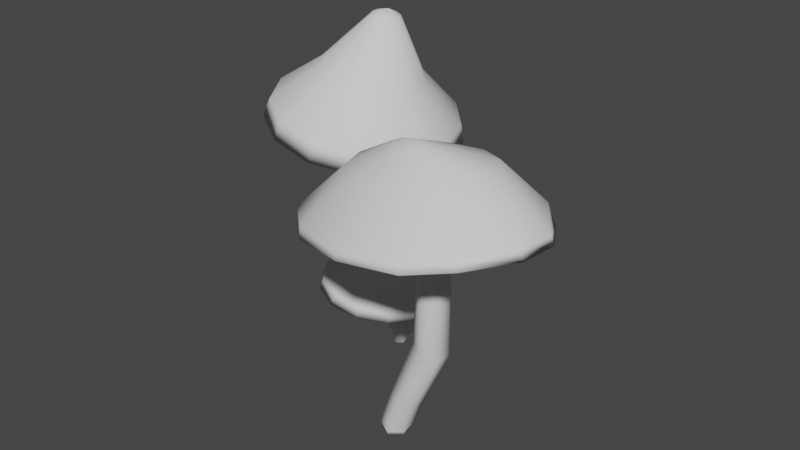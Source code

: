 # Source: mushroom.blend  (saved by Blender 3.6.11; exported with 4.5.12 LTS)
import bpy
from mathutils import Matrix  # noqa: F401  (used for matrix-valued properties, if any)

bpy.ops.wm.read_factory_settings(use_empty=True)
scene = bpy.context.scene
scene.name = 'Scene'

# ---- collections
col_collection = bpy.data.collections.new('Collection'); scene.collection.children.link(col_collection)

# ---- world
world_world = bpy.data.worlds.new('World'); scene.world = world_world
world_world.use_nodes = True; world_world.node_tree.nodes.clear()
_N = world_world.node_tree.nodes; _L = world_world.node_tree.links
n0 = _N.new('ShaderNodeOutputWorld'); n0.name = 'World Output'; n0.location = (300, 300)
n1 = _N.new('ShaderNodeBackground'); n1.name = 'Background'; n1.location = (10, 300)
n1.inputs[0].default_value = (0.05088, 0.05088, 0.05088, 1.0)
_L.new(n1.outputs[0], n0.inputs[0])
n0.is_active_output = True
world_world.color = (0.05088, 0.05088, 0.05088)
world_world.use_sun_shadow = False
world_world.sun_shadow_jitter_overblur = 0.0

# ---- meshes
me_cylinder = bpy.data.meshes.new('Cylinder')
me_cylinder.from_pydata([(-1.037, 0.1998, 0.3303), (-1.181, 0.1998, 0.7046), (-0.8753, 0.09988, 0.3908), (-1.017, 0.09988, 0.7651), (-0.8753, -0.09988, 0.3908), (-1.017, -0.09988, 0.7651), (-1.037, -0.1998, 0.3303), (-1.181, -0.1998, 0.7046), (-1.199, -0.09988, 0.2698), (-1.343, -0.09988, 0.6441), (-1.199, 0.09988, 0.2698), (-1.343, 0.09988, 0.6441), (-1.04, 0.1955, 0.2211), (-0.8521, 0.1308, 0.2398), (-0.8149, -0.0647, 0.2568), (-0.9659, -0.1955, 0.2551), (-1.154, -0.1308, 0.2365), (-1.191, 0.0647, 0.2195), (-1.035, 0.1921, 0.1702), (-0.8468, 0.1245, 0.1678), (-0.811, -0.07161, 0.1815), (-0.9632, -0.2, 0.1975), (-1.151, -0.1324, 0.1998), (-1.187, 0.0637, 0.1862), (-1.379, 0.1046, 1.667), (-1.58, 0.2045, 1.607), (-1.379, -0.09515, 1.667), (-1.58, -0.195, 1.607), (-1.766, -0.09515, 1.546), (-1.766, 0.1046, 1.546), (-1.505, 0.1763, 2.817), (-1.673, 0.2825, 2.796), (-1.509, -0.02219, 2.794), (-1.681, -0.1144, 2.75), (-1.839, -0.01517, 2.726), (-1.835, 0.1835, 2.747), (-1.499, 0.1912, 3.194), (-1.655, 0.2948, 3.262), (-1.524, 0.005092, 3.126), (-1.706, -0.07734, 3.126), (-1.863, 0.0263, 3.195), (-1.837, 0.2124, 3.263), (-1.452, 0.08654, 3.443), (-1.596, 0.1834, 3.542), (-1.489, -0.0921, 3.362), (-1.67, -0.1739, 3.379), (-1.814, -0.07708, 3.478), (-1.777, 0.1016, 3.56), (-1.589, 1.362, 3.183), (-1.291, 0.3107, 4.685), (-1.154, 0.6072, 3.894), (-0.962, 1.107, 3.32), (-0.978, 1.166, 3.061), (-1.226, 0.2445, 4.672), (-0.9144, 0.361, 3.843), (-0.5324, 0.6657, 3.23), (-0.527, 0.7035, 2.966), (-1.199, 0.1553, 4.665), (-0.8147, 0.02903, 3.818), (-0.3538, 0.07143, 3.185), (-0.3395, 0.07954, 2.919), (-1.216, 0.06347, 4.667), (-0.878, -0.3126, 3.824), (-0.4671, -0.5402, 3.196), (-0.4584, -0.5626, 2.931), (-1.273, -0.009868, 4.677), (-1.09, -0.5857, 3.861), (-0.8464, -1.029, 3.262), (-0.8566, -1.076, 2.999), (-1.357, -0.04796, 4.692), (-1.402, -0.7276, 3.919), (-1.405, -1.283, 3.365), (-1.443, -1.343, 3.108), (-1.449, -0.04207, 4.71), (-1.742, -0.7059, 3.985), (-2.014, -1.244, 3.484), (-2.083, -1.302, 3.233), (-1.527, 0.006451, 4.726), (-2.033, -0.5255, 4.045), (-2.535, -0.9214, 3.591), (-2.63, -0.9628, 3.345), (-1.574, 0.08648, 4.737), (-2.208, -0.2278, 4.084), (-2.848, -0.3884, 3.66), (-2.958, -0.4032, 3.418), (-1.579, 0.1797, 4.739), (-2.227, 0.1191, 4.093), (-2.882, 0.2326, 3.677), (-2.994, 0.2488, 3.436), (-1.541, 0.2647, 4.733), (-2.085, 0.4356, 4.071), (-2.628, 0.7993, 3.638), (-2.727, 0.8437, 3.395), (-1.468, 0.3221, 4.72), (-1.815, 0.6493, 4.022), (-1.661, -0.08659, 3.39), (-2.146, 1.182, 3.551), (-2.221, 1.245, 3.303), (-1.375, 0.1638, 4.785), (-1.378, 0.3387, 4.703), (-1.48, 0.7112, 3.958), (-1.544, 1.293, 3.436), (-1.1, 0.8907, 3.298), (-1.569, 1.041, 3.391), (-0.7545, 0.5358, 3.225), (-0.6108, 0.05741, 3.189), (-0.702, -0.435, 3.198), (-1.007, -0.8285, 3.251), (-1.457, -1.033, 3.334), (-1.947, -1.002, 3.43), (-2.367, -0.7419, 3.516), (-2.619, -0.3128, 3.572), (-2.646, 0.1872, 3.585), (-2.442, 0.6434, 3.554), (-2.053, 0.9514, 3.484)], [], [(0, 1, 3, 2), (2, 3, 5, 4), (4, 5, 7, 6), (6, 7, 9, 8), (5, 3, 24, 26), (8, 9, 11, 10), (10, 11, 1, 0), (10, 0, 12, 17), (17, 12, 18, 23), (6, 8, 16, 15), (2, 4, 14, 13), (8, 10, 17, 16), (0, 2, 13, 12), (4, 6, 15, 14), (18, 19, 20, 21, 22, 23), (15, 16, 22, 21), (13, 14, 20, 19), (16, 17, 23, 22), (14, 15, 21, 20), (12, 13, 19, 18), (25, 29, 35, 31), (11, 9, 28, 29), (3, 1, 25, 24), (7, 5, 26, 27), (1, 11, 29, 25), (9, 7, 27, 28), (35, 34, 40, 41), (28, 27, 33, 34), (26, 24, 30, 32), (29, 28, 34, 35), (27, 26, 32, 33), (24, 25, 31, 30), (37, 41, 47, 43), (33, 32, 38, 39), (30, 31, 37, 36), (31, 35, 41, 37), (34, 33, 39, 40), (32, 30, 36, 38), (42, 43, 47, 46, 45, 44), (40, 39, 45, 46), (38, 36, 42, 44), (41, 40, 46, 47), (39, 38, 44, 45), (36, 37, 43, 42), (48, 101, 51, 52), (99, 98, 49), (50, 49, 53, 54), (109, 110, 95), (52, 51, 55, 56), (49, 98, 53), (54, 53, 57, 58), (55, 54, 58, 59), (62, 63, 59, 58), (110, 111, 95), (56, 55, 59, 60), (53, 98, 57), (58, 57, 61, 62), (60, 59, 63, 64), (57, 98, 61), (65, 66, 62, 61), (63, 62, 66, 67), (111, 112, 95), (67, 66, 70, 71), (112, 113, 95), (64, 63, 67, 68), (61, 98, 65), (66, 65, 69, 70), (68, 67, 71, 72), (65, 98, 69), (73, 74, 70, 69), (71, 70, 74, 75), (113, 114, 95), (75, 74, 78, 79), (114, 103, 95), (72, 71, 75, 76), (69, 98, 73), (74, 73, 77, 78), (76, 75, 79, 80), (73, 98, 77), (78, 77, 81, 82), (79, 78, 82, 83), (103, 102, 95), (83, 82, 86, 87), (95, 104, 105), (80, 79, 83, 84), (77, 98, 81), (82, 81, 85, 86), (81, 98, 85), (86, 85, 89, 90), (87, 86, 90, 91), (95, 105, 106), (84, 83, 87, 88), (91, 90, 94, 96), (95, 106, 107), (88, 87, 91, 92), (85, 98, 89), (90, 89, 93, 94), (94, 93, 99, 100), (96, 94, 100, 101), (95, 107, 108), (92, 91, 96, 97), (89, 98, 93), (51, 50, 54, 55), (95, 108, 109), (97, 96, 101, 48), (93, 98, 99), (100, 99, 49, 50), (101, 100, 50, 51), (52, 56, 104, 102), (102, 104, 95), (80, 84, 111, 110), (64, 68, 107, 106), (48, 52, 102, 103), (88, 92, 113, 112), (72, 76, 109, 108), (97, 48, 103, 114), (56, 60, 105, 104), (68, 72, 108, 107), (76, 80, 110, 109), (92, 97, 114, 113), (60, 64, 106, 105), (84, 88, 112, 111)])
me_cylinder.polygons.foreach_set('use_smooth', [True] * 122)
_uv = me_cylinder.uv_layers.new(name='UVMap')
_uv.uv.foreach_set('vector', [0.6675, 0.04661, 0.703, 0.08194, 0.6764, 0.09571, 0.6589, 0.06071, 0.6589, 0.06071, 0.6764, 0.09571, 0.6504, 0.1005, 0.6481, 0.06505, 0.6481, 0.06505, 0.6504, 0.1005, 0.6243, 0.09925, 0.6361, 0.061, 0.6361, 0.061, 0.6243, 0.09925, 0.5947, 0.09161, 0.623, 0.04624, 0.6504, 0.1005, 0.6764, 0.09571, 0.7016, 0.2486, 0.6654, 0.2517, 0.623, 0.04624, 0.5947, 0.09161, 0.5579, 0.07688, 0.6106, 0.0001679, 0.6638, 0.003142, 0.7339, 0.06025, 0.703, 0.08194, 0.6675, 0.04661, 0.6638, 0.003142, 0.6675, 0.04661, 0.6578, 0.04343, 0.6454, 0.003177, 0.6454, 0.003177, 0.6578, 0.04343, 0.6542, 0.04402, 0.6375, 0.006575, 0.6361, 0.061, 0.623, 0.04624, 0.6309, 0.04825, 0.6414, 0.05745, 0.6589, 0.06071, 0.6481, 0.06505, 0.6493, 0.05879, 0.6546, 0.05418, 0.623, 0.04624, 0.6106, 0.0001679, 0.6279, 0.006698, 0.6309, 0.04825, 0.6675, 0.04661, 0.6589, 0.06071, 0.6546, 0.05418, 0.6578, 0.04343, 0.6481, 0.06505, 0.6361, 0.061, 0.6414, 0.05745, 0.6493, 0.05879, 0.6542, 0.04402, 0.6521, 0.05293, 0.6486, 0.05605, 0.6429, 0.05498, 0.6339, 0.04712, 0.6375, 0.006575, 0.6414, 0.05745, 0.6309, 0.04825, 0.6339, 0.04712, 0.6429, 0.05498, 0.6546, 0.05418, 0.6493, 0.05879, 0.6486, 0.05605, 0.6521, 0.05293, 0.6309, 0.04825, 0.6279, 0.006698, 0.6375, 0.006575, 0.6339, 0.04712, 0.6493, 0.05879, 0.6414, 0.05745, 0.6429, 0.05498, 0.6486, 0.05605, 0.6578, 0.04343, 0.6546, 0.05418, 0.6521, 0.05293, 0.6542, 0.04402, 0.7439, 0.2419, 0.7827, 0.2334, 0.7827, 0.4499, 0.7481, 0.4536, 0.5579, 0.07688, 0.5947, 0.09161, 0.5865, 0.2535, 0.5515, 0.2569, 0.6764, 0.09571, 0.703, 0.08194, 0.7439, 0.2419, 0.7016, 0.2486, 0.6243, 0.09925, 0.6504, 0.1005, 0.6654, 0.2517, 0.624, 0.2526, 0.703, 0.08194, 0.7339, 0.06025, 0.7827, 0.2334, 0.7439, 0.2419, 0.5947, 0.09161, 0.6243, 0.09925, 0.624, 0.2526, 0.5865, 0.2535, 0.5866, 0.4694, 0.6193, 0.4538, 0.6441, 0.5251, 0.6273, 0.56, 0.5865, 0.2535, 0.624, 0.2526, 0.6507, 0.4481, 0.6193, 0.4538, 0.6654, 0.2517, 0.7016, 0.2486, 0.715, 0.453, 0.6829, 0.4493, 0.5515, 0.2569, 0.5865, 0.2535, 0.6193, 0.4538, 0.5866, 0.4694, 0.624, 0.2526, 0.6654, 0.2517, 0.6829, 0.4493, 0.6507, 0.4481, 0.7016, 0.2486, 0.7439, 0.2419, 0.7481, 0.4536, 0.715, 0.453, 0.7292, 0.5181, 0.7578, 0.5432, 0.6945, 0.5677, 0.7046, 0.5364, 0.6507, 0.4481, 0.6829, 0.4493, 0.6889, 0.4979, 0.6637, 0.5037, 0.715, 0.453, 0.7481, 0.4536, 0.7292, 0.5181, 0.7106, 0.5041, 0.7481, 0.4536, 0.7827, 0.4499, 0.7578, 0.5432, 0.7292, 0.5181, 0.6193, 0.4538, 0.6507, 0.4481, 0.6637, 0.5037, 0.6441, 0.5251, 0.6829, 0.4493, 0.715, 0.453, 0.7106, 0.5041, 0.6889, 0.4979, 0.7008, 0.5239, 0.7046, 0.5364, 0.6945, 0.5677, 0.6769, 0.5396, 0.6781, 0.526, 0.6891, 0.5209, 0.6441, 0.5251, 0.6637, 0.5037, 0.6781, 0.526, 0.6769, 0.5396, 0.6889, 0.4979, 0.7106, 0.5041, 0.7008, 0.5239, 0.6891, 0.5209, 0.6273, 0.56, 0.6441, 0.5251, 0.6769, 0.5396, 0.6945, 0.5677, 0.6637, 0.5037, 0.6889, 0.4979, 0.6891, 0.5209, 0.6781, 0.526, 0.7106, 0.5041, 0.7292, 0.5181, 0.7046, 0.5364, 0.7008, 0.5239, 0.5511, 0.206, 0.4994, 0.2184, 0.4451, 0.1218, 0.4865, 0.08328, 0.3071, 0.273, 0.2941, 0.2766, 0.3042, 0.2666, 0.3571, 0.2069, 0.3042, 0.2666, 0.2984, 0.2622, 0.3144, 0.1783, 0.622, 0.5958, 0.695, 0.568, 0.7069, 0.7191, 0.4865, 0.08328, 0.4451, 0.1218, 0.3524, 0.06097, 0.3684, 0.009649, 0.3042, 0.2666, 0.2941, 0.2766, 0.2984, 0.2622, 0.3144, 0.1783, 0.2984, 0.2622, 0.291, 0.2609, 0.2631, 0.1729, 0.3524, 0.06097, 0.3144, 0.1783, 0.2631, 0.1729, 0.2429, 0.05188, 0.2148, 0.1918, 0.1431, 0.09369, 0.2429, 0.05188, 0.2631, 0.1729, 0.695, 0.568, 0.7726, 0.5775, 0.7069, 0.7191, 0.3684, 0.009649, 0.3524, 0.06097, 0.2429, 0.05188, 0.2334, 0.0001679, 0.2984, 0.2622, 0.2941, 0.2766, 0.291, 0.2609, 0.2631, 0.1729, 0.291, 0.2609, 0.2835, 0.2633, 0.2148, 0.1918, 0.2334, 0.0001679, 0.2429, 0.05188, 0.1431, 0.09369, 0.1113, 0.05292, 0.291, 0.2609, 0.2941, 0.2766, 0.2835, 0.2633, 0.2779, 0.2692, 0.1821, 0.2317, 0.2148, 0.1918, 0.2835, 0.2633, 0.1431, 0.09369, 0.2148, 0.1918, 0.1821, 0.2317, 0.0746, 0.1761, 0.7726, 0.5775, 0.8369, 0.6219, 0.7069, 0.7191, 0.0746, 0.1761, 0.1821, 0.2317, 0.1714, 0.2814, 0.04954, 0.2803, 0.8369, 0.6219, 0.8732, 0.691, 0.7069, 0.7191, 0.1113, 0.05292, 0.1431, 0.09369, 0.0746, 0.1761, 0.0284, 0.1545, 0.2835, 0.2633, 0.2941, 0.2766, 0.2779, 0.2692, 0.1821, 0.2317, 0.2779, 0.2692, 0.2758, 0.2772, 0.1714, 0.2814, 0.0284, 0.1545, 0.0746, 0.1761, 0.04954, 0.2803, 0.000168, 0.2805, 0.2779, 0.2692, 0.2941, 0.2766, 0.2758, 0.2772, 0.2783, 0.2851, 0.1848, 0.3303, 0.1714, 0.2814, 0.2758, 0.2772, 0.04954, 0.2803, 0.1714, 0.2814, 0.1848, 0.3303, 0.07614, 0.385, 0.8732, 0.691, 0.8732, 0.7692, 0.7069, 0.7191, 0.07614, 0.385, 0.1848, 0.3303, 0.2196, 0.3675, 0.1495, 0.4668, 0.8732, 0.7692, 0.8369, 0.8384, 0.7069, 0.7191, 0.000168, 0.2805, 0.04954, 0.2803, 0.07614, 0.385, 0.02898, 0.4082, 0.2758, 0.2772, 0.2941, 0.2766, 0.2783, 0.2851, 0.1848, 0.3303, 0.2783, 0.2851, 0.2841, 0.2907, 0.2196, 0.3675, 0.02898, 0.4082, 0.07614, 0.385, 0.1495, 0.4668, 0.1177, 0.5133, 0.2783, 0.2851, 0.2941, 0.2766, 0.2841, 0.2907, 0.2196, 0.3675, 0.2841, 0.2907, 0.2917, 0.2928, 0.2677, 0.3842, 0.1495, 0.4668, 0.2196, 0.3675, 0.2677, 0.3842, 0.2532, 0.5058, 0.8369, 0.8384, 0.7726, 0.8827, 0.7069, 0.7191, 0.2532, 0.5058, 0.2677, 0.3842, 0.3174, 0.3762, 0.3631, 0.4896, 0.7069, 0.7191, 0.695, 0.8922, 0.622, 0.8644, 0.1177, 0.5133, 0.1495, 0.4668, 0.2532, 0.5058, 0.2491, 0.5597, 0.2841, 0.2907, 0.2941, 0.2766, 0.2917, 0.2928, 0.2677, 0.3842, 0.2917, 0.2928, 0.2992, 0.2912, 0.3174, 0.3762, 0.2917, 0.2928, 0.2941, 0.2766, 0.2992, 0.2912, 0.3174, 0.3762, 0.2992, 0.2912, 0.3048, 0.2865, 0.3587, 0.348, 0.3631, 0.4896, 0.3174, 0.3762, 0.3587, 0.348, 0.4525, 0.4251, 0.7069, 0.7191, 0.622, 0.8644, 0.5702, 0.806, 0.2491, 0.5597, 0.2532, 0.5058, 0.3631, 0.4896, 0.3844, 0.5384, 0.4525, 0.4251, 0.3587, 0.348, 0.382, 0.3032, 0.5021, 0.3279, 0.7069, 0.7191, 0.5702, 0.806, 0.5515, 0.7301, 0.3844, 0.5384, 0.3631, 0.4896, 0.4525, 0.4251, 0.4932, 0.458, 0.2992, 0.2912, 0.2941, 0.2766, 0.3048, 0.2865, 0.3587, 0.348, 0.3048, 0.2865, 0.3076, 0.2799, 0.382, 0.3032, 0.382, 0.3032, 0.3076, 0.2799, 0.3071, 0.273, 0.3815, 0.2521, 0.5021, 0.3279, 0.382, 0.3032, 0.3815, 0.2521, 0.4994, 0.2184, 0.7069, 0.7191, 0.5515, 0.7301, 0.5702, 0.6542, 0.4932, 0.458, 0.4525, 0.4251, 0.5021, 0.3279, 0.5511, 0.3391, 0.3048, 0.2865, 0.2941, 0.2766, 0.3076, 0.2799, 0.4451, 0.1218, 0.3571, 0.2069, 0.3144, 0.1783, 0.3524, 0.06097, 0.7069, 0.7191, 0.5702, 0.6542, 0.622, 0.5958, 0.5511, 0.3391, 0.5021, 0.3279, 0.4994, 0.2184, 0.5511, 0.206, 0.3076, 0.2799, 0.2941, 0.2766, 0.3071, 0.273, 0.3815, 0.2521, 0.3071, 0.273, 0.3042, 0.2666, 0.3571, 0.2069, 0.4994, 0.2184, 0.3815, 0.2521, 0.3571, 0.2069, 0.4451, 0.1218, 0.4131, 0.8839, 0.3419, 0.9629, 0.3077, 0.9129, 0.3588, 0.8549, 0.7726, 0.8827, 0.695, 0.8922, 0.7069, 0.7191, 0.04989, 0.632, 0.1379, 0.572, 0.1597, 0.6293, 0.09586, 0.6722, 0.1374, 0.9869, 0.04975, 0.9266, 0.09502, 0.8855, 0.1585, 0.9296, 0.4389, 0.7809, 0.4131, 0.8839, 0.3588, 0.8549, 0.3783, 0.7806, 0.2443, 0.56, 0.3434, 0.5983, 0.3089, 0.6482, 0.2365, 0.6214, 0.000168, 0.8324, 0.000168, 0.726, 0.05961, 0.7401, 0.05932, 0.8171, 0.4142, 0.6774, 0.4389, 0.7809, 0.3783, 0.7806, 0.3598, 0.7058, 0.3419, 0.9629, 0.2429, 0.9998, 0.2352, 0.9394, 0.3077, 0.9129, 0.04975, 0.9266, 0.000168, 0.8324, 0.05932, 0.8171, 0.09502, 0.8855, 0.000168, 0.726, 0.04989, 0.632, 0.09586, 0.6722, 0.05961, 0.7401, 0.3434, 0.5983, 0.4142, 0.6774, 0.3598, 0.7058, 0.3089, 0.6482, 0.2429, 0.9998, 0.1374, 0.9869, 0.1585, 0.9296, 0.2352, 0.9394, 0.1379, 0.572, 0.2443, 0.56, 0.2365, 0.6214, 0.1597, 0.6293])
me_cylinder.update()
me_cylinder_001 = bpy.data.meshes.new('Cylinder.001')
me_cylinder_001.from_pydata([(-0.7643, -0.08409, 0.2516), (-0.6576, -0.1047, 0.4135), (-0.8173, -0.01485, 0.2945), (-0.7114, -0.03519, 0.4565), (-0.7899, 0.07814, 0.2882), (-0.684, 0.0578, 0.4503), (-0.7095, 0.1019, 0.2392), (-0.6029, 0.08132, 0.401), (-0.6565, 0.03265, 0.1963), (-0.5499, 0.0121, 0.3583), (-0.6839, -0.06034, 0.2026), (-0.5773, -0.08089, 0.3645), (-0.7746, -0.08241, 0.1995), (-0.8489, -0.02584, 0.2264), (-0.837, 0.0704, 0.2323), (-0.7509, 0.1101, 0.2113), (-0.6766, 0.0535, 0.1845), (-0.6885, -0.04274, 0.1786), (-0.7823, -0.08, 0.1759), (-0.8584, -0.02205, 0.1927), (-0.8462, 0.07423, 0.1969), (-0.7578, 0.1126, 0.1842), (-0.6817, 0.05464, 0.1673), (-0.6939, -0.04165, 0.1632), (-0.4476, -0.08926, 0.8452), (-0.377, -0.164, 0.7982), (-0.4202, 0.003734, 0.8389), (-0.3222, 0.02201, 0.7857), (-0.2585, -0.05052, 0.7404), (-0.286, -0.1435, 0.7466), (-0.2721, -0.1415, 1.375), (-0.2131, -0.2145, 1.351), (-0.246, -0.04961, 1.359), (-0.1606, -0.03079, 1.318), (-0.1053, -0.0992, 1.293), (-0.1317, -0.1912, 1.309), (-0.2295, -0.1482, 1.536), (-0.1636, -0.2186, 1.548), (-0.202, -0.06497, 1.502), (-0.1088, -0.05217, 1.482), (-0.0432, -0.1226, 1.496), (-0.07056, -0.2058, 1.529), (-0.204, -0.09332, 1.629), (-0.1384, -0.1589, 1.646), (-0.1744, -0.0152, 1.598), (-0.07946, -0.002631, 1.586), (-0.01417, -0.06819, 1.607), (-0.04351, -0.1463, 1.635), (-0.4029, -1.022, 1.522), (-0.1337, -0.3294, 2.136), (-0.4042, -0.4832, 1.882), (-0.7096, -0.7509, 1.685), (-0.7486, -0.7899, 1.524), (-0.1622, -0.2771, 2.134), (-0.5116, -0.2884, 1.888), (-0.8988, -0.4024, 1.67), (-0.9473, -0.4241, 1.509), (-0.1632, -0.2176, 2.132), (-0.5168, -0.06725, 1.889), (-0.9045, -0.006562, 1.643), (-0.9533, -0.008518, 1.48), (-0.1365, -0.1647, 2.128), (-0.4186, 0.1297, 1.884), (-0.7254, 0.3459, 1.61), (-0.7653, 0.3615, 1.445), (-0.08815, -0.1305, 2.124), (-0.2395, 0.2574, 1.874), (-0.4026, 0.5743, 1.577), (-0.4264, 0.6013, 1.411), (-0.02928, -0.1227, 2.121), (-0.0207, 0.2864, 1.863), (-0.00996, 0.6263, 1.553), (-0.01415, 0.6559, 1.385), (0.02664, -0.1432, 2.119), (0.1877, 0.2102, 1.854), (0.3625, 0.4899, 1.543), (0.3769, 0.5127, 1.375), (0.0668, -0.1873, 2.119), (0.3379, 0.04629, 1.849), (0.6296, 0.1965, 1.549), (0.6573, 0.2047, 1.382), (0.08199, -0.2448, 2.121), (0.3956, -0.1679, 1.848), (0.73, -0.1868, 1.571), (0.7627, -0.1977, 1.404), (0.06874, -0.3027, 2.125), (0.3478, -0.3832, 1.85), (0.6407, -0.5721, 1.602), (0.6689, -0.6023, 1.437), (0.03009, -0.3476, 2.129), (0.2052, -0.5504, 1.855), (0.3822, -0.8713, 1.636), (0.3976, -0.9163, 1.473), (-0.02512, -0.3692, 2.132), (0.0005683, -0.6311, 1.863), (-0.06126, -0.152, 1.551), (0.01382, -1.016, 1.665), (0.0108, -1.068, 1.504), (-0.0406, -0.2556, 2.166), (-0.08423, -0.3626, 2.135), (-0.2194, -0.6068, 1.872), (-0.3802, -0.9722, 1.683), (-0.5908, -0.6447, 1.64), (-0.3254, -0.8228, 1.637), (-0.7436, -0.3641, 1.63), (-0.7486, -0.04542, 1.609), (-0.6045, 0.2383, 1.582), (-0.3447, 0.4222, 1.556), (-0.02858, 0.464, 1.536), (0.2713, 0.3543, 1.528), (0.4863, 0.1181, 1.533), (0.5671, -0.1905, 1.549), (0.4955, -0.5007, 1.572), (0.288, -0.7416, 1.598), (-0.008229, -0.8578, 1.622)], [], [(0, 1, 3, 2), (2, 3, 5, 4), (4, 5, 7, 6), (6, 7, 9, 8), (5, 3, 24, 26), (8, 9, 11, 10), (10, 11, 1, 0), (10, 0, 12, 17), (17, 12, 18, 23), (6, 8, 16, 15), (2, 4, 14, 13), (8, 10, 17, 16), (0, 2, 13, 12), (4, 6, 15, 14), (18, 19, 20, 21, 22, 23), (15, 16, 22, 21), (13, 14, 20, 19), (16, 17, 23, 22), (14, 15, 21, 20), (12, 13, 19, 18), (25, 29, 35, 31), (11, 9, 28, 29), (3, 1, 25, 24), (7, 5, 26, 27), (1, 11, 29, 25), (9, 7, 27, 28), (35, 34, 40, 41), (28, 27, 33, 34), (26, 24, 30, 32), (29, 28, 34, 35), (27, 26, 32, 33), (24, 25, 31, 30), (37, 41, 47, 43), (33, 32, 38, 39), (30, 31, 37, 36), (31, 35, 41, 37), (34, 33, 39, 40), (32, 30, 36, 38), (42, 43, 47, 46, 45, 44), (40, 39, 45, 46), (38, 36, 42, 44), (41, 40, 46, 47), (39, 38, 44, 45), (36, 37, 43, 42), (48, 101, 51, 52), (99, 98, 49), (50, 49, 53, 54), (109, 110, 95), (52, 51, 55, 56), (49, 98, 53), (54, 53, 57, 58), (55, 54, 58, 59), (62, 63, 59, 58), (110, 111, 95), (56, 55, 59, 60), (53, 98, 57), (58, 57, 61, 62), (60, 59, 63, 64), (57, 98, 61), (65, 66, 62, 61), (63, 62, 66, 67), (111, 112, 95), (67, 66, 70, 71), (112, 113, 95), (64, 63, 67, 68), (61, 98, 65), (66, 65, 69, 70), (68, 67, 71, 72), (65, 98, 69), (73, 74, 70, 69), (71, 70, 74, 75), (113, 114, 95), (75, 74, 78, 79), (114, 103, 95), (72, 71, 75, 76), (69, 98, 73), (74, 73, 77, 78), (76, 75, 79, 80), (73, 98, 77), (78, 77, 81, 82), (79, 78, 82, 83), (103, 102, 95), (83, 82, 86, 87), (95, 104, 105), (80, 79, 83, 84), (77, 98, 81), (82, 81, 85, 86), (81, 98, 85), (86, 85, 89, 90), (87, 86, 90, 91), (95, 105, 106), (84, 83, 87, 88), (91, 90, 94, 96), (95, 106, 107), (88, 87, 91, 92), (85, 98, 89), (90, 89, 93, 94), (94, 93, 99, 100), (96, 94, 100, 101), (95, 107, 108), (92, 91, 96, 97), (89, 98, 93), (51, 50, 54, 55), (95, 108, 109), (97, 96, 101, 48), (93, 98, 99), (100, 99, 49, 50), (101, 100, 50, 51), (52, 56, 104, 102), (102, 104, 95), (80, 84, 111, 110), (64, 68, 107, 106), (48, 52, 102, 103), (88, 92, 113, 112), (72, 76, 109, 108), (97, 48, 103, 114), (56, 60, 105, 104), (68, 72, 108, 107), (76, 80, 110, 109), (92, 97, 114, 113), (60, 64, 106, 105), (84, 88, 112, 111)])
me_cylinder_001.polygons.foreach_set('use_smooth', [True] * 122)
_uv = me_cylinder_001.uv_layers.new(name='UVMap')
_uv.uv.foreach_set('vector', [0.6241, 0.5096, 0.6258, 0.5418, 0.603, 0.5407, 0.6127, 0.5062, 0.6127, 0.5062, 0.603, 0.5407, 0.5793, 0.5341, 0.6007, 0.4952, 0.6007, 0.4952, 0.5793, 0.5341, 0.55, 0.5244, 0.5861, 0.4619, 0.652, 0.4685, 0.6973, 0.5139, 0.6717, 0.5291, 0.6444, 0.4927, 0.5793, 0.5341, 0.603, 0.5407, 0.6047, 0.6696, 0.5752, 0.6709, 0.6444, 0.4927, 0.6717, 0.5291, 0.6478, 0.5379, 0.6357, 0.505, 0.6357, 0.505, 0.6478, 0.5379, 0.6258, 0.5418, 0.6241, 0.5096, 0.6357, 0.505, 0.6241, 0.5096, 0.6256, 0.5044, 0.6348, 0.5013, 0.6348, 0.5013, 0.6256, 0.5044, 0.6255, 0.5023, 0.6331, 0.5, 0.652, 0.4685, 0.6444, 0.4927, 0.6413, 0.4877, 0.6351, 0.4601, 0.6127, 0.5062, 0.6007, 0.4952, 0.6126, 0.4933, 0.6186, 0.5007, 0.6444, 0.4927, 0.6357, 0.505, 0.6348, 0.5013, 0.6413, 0.4877, 0.6241, 0.5096, 0.6127, 0.5062, 0.6186, 0.5007, 0.6256, 0.5044, 0.6007, 0.4952, 0.5861, 0.4619, 0.612, 0.4629, 0.6126, 0.4933, 0.6255, 0.5023, 0.6206, 0.4983, 0.617, 0.4923, 0.6242, 0.4634, 0.638, 0.4877, 0.6331, 0.5, 0.6351, 0.4601, 0.6413, 0.4877, 0.638, 0.4877, 0.6242, 0.4634, 0.6186, 0.5007, 0.6126, 0.4933, 0.617, 0.4923, 0.6206, 0.4983, 0.6413, 0.4877, 0.6348, 0.5013, 0.6331, 0.5, 0.638, 0.4877, 0.6126, 0.4933, 0.612, 0.4629, 0.6242, 0.4634, 0.617, 0.4923, 0.6256, 0.5044, 0.6186, 0.5007, 0.6206, 0.4983, 0.6255, 0.5023, 0.6381, 0.6661, 0.6672, 0.6613, 0.6716, 0.8159, 0.6496, 0.8198, 0.6478, 0.5379, 0.6717, 0.5291, 0.6932, 0.6578, 0.6672, 0.6613, 0.603, 0.5407, 0.6258, 0.5418, 0.6381, 0.6661, 0.6047, 0.6696, 0.55, 0.5244, 0.5793, 0.5341, 0.5752, 0.6709, 0.5404, 0.6711, 0.6258, 0.5418, 0.6478, 0.5379, 0.6672, 0.6613, 0.6381, 0.6661, 0.6717, 0.5291, 0.6973, 0.5139, 0.7241, 0.6561, 0.6932, 0.6578, 0.6716, 0.8159, 0.6975, 0.8164, 0.676, 0.8611, 0.6621, 0.856, 0.6932, 0.6578, 0.7241, 0.6561, 0.7241, 0.8237, 0.6975, 0.8164, 0.5752, 0.6709, 0.6047, 0.6696, 0.6274, 0.8254, 0.6019, 0.8312, 0.6672, 0.6613, 0.6932, 0.6578, 0.6975, 0.8164, 0.6716, 0.8159, 0.5404, 0.6711, 0.5752, 0.6709, 0.6019, 0.8312, 0.5726, 0.8389, 0.6047, 0.6696, 0.6381, 0.6661, 0.6496, 0.8198, 0.6274, 0.8254, 0.6518, 0.8545, 0.6621, 0.856, 0.6592, 0.867, 0.652, 0.8649, 0.5726, 0.8389, 0.6019, 0.8312, 0.6234, 0.8648, 0.6048, 0.8947, 0.6274, 0.8254, 0.6496, 0.8198, 0.6518, 0.8545, 0.6398, 0.8555, 0.6496, 0.8198, 0.6716, 0.8159, 0.6621, 0.856, 0.6518, 0.8545, 0.6975, 0.8164, 0.7241, 0.8237, 0.6992, 0.8777, 0.676, 0.8611, 0.6019, 0.8312, 0.6274, 0.8254, 0.6398, 0.8555, 0.6234, 0.8648, 0.6441, 0.8672, 0.652, 0.8649, 0.6592, 0.867, 0.6634, 0.8721, 0.6586, 0.9059, 0.642, 0.877, 0.676, 0.8611, 0.6992, 0.8777, 0.6586, 0.9059, 0.6634, 0.8721, 0.6234, 0.8648, 0.6398, 0.8555, 0.6441, 0.8672, 0.642, 0.877, 0.6621, 0.856, 0.676, 0.8611, 0.6634, 0.8721, 0.6592, 0.867, 0.6048, 0.8947, 0.6234, 0.8648, 0.642, 0.877, 0.6586, 0.9059, 0.6398, 0.8555, 0.6518, 0.8545, 0.652, 0.8649, 0.6441, 0.8672, 0.04625, 0.4279, 0.08789, 0.4, 0.167, 0.4693, 0.1424, 0.5138, 0.2335, 0.2808, 0.251, 0.268, 0.2417, 0.2885, 0.2167, 0.3672, 0.2417, 0.2885, 0.2528, 0.2915, 0.2708, 0.3784, 0.3372, 0.7152, 0.3175, 0.7947, 0.1819, 0.7167, 0.1424, 0.5138, 0.167, 0.4693, 0.2699, 0.4935, 0.2688, 0.5448, 0.2417, 0.2885, 0.251, 0.268, 0.2528, 0.2915, 0.2708, 0.3784, 0.2528, 0.2915, 0.2642, 0.289, 0.3229, 0.3634, 0.2699, 0.4935, 0.2708, 0.3784, 0.3229, 0.3634, 0.3732, 0.4673, 0.3611, 0.3267, 0.4523, 0.3951, 0.3732, 0.4673, 0.3229, 0.3634, 0.3175, 0.7947, 0.2632, 0.856, 0.1819, 0.7167, 0.2688, 0.5448, 0.2699, 0.4935, 0.3732, 0.4673, 0.3965, 0.5139, 0.2528, 0.2915, 0.251, 0.268, 0.2642, 0.289, 0.3229, 0.3634, 0.2642, 0.289, 0.2732, 0.2813, 0.3611, 0.3267, 0.3965, 0.5139, 0.3732, 0.4673, 0.4523, 0.3951, 0.497, 0.4255, 0.2642, 0.289, 0.251, 0.268, 0.2732, 0.2813, 0.2775, 0.2701, 0.3779, 0.2773, 0.3611, 0.3267, 0.2732, 0.2813, 0.4523, 0.3951, 0.3611, 0.3267, 0.3779, 0.2773, 0.4909, 0.2956, 0.2632, 0.856, 0.1867, 0.885, 0.1819, 0.7167, 0.4909, 0.2956, 0.3779, 0.2773, 0.3701, 0.2264, 0.4763, 0.1902, 0.1867, 0.885, 0.1055, 0.8751, 0.1819, 0.7167, 0.497, 0.4255, 0.4523, 0.3951, 0.4909, 0.2956, 0.5401, 0.301, 0.2732, 0.2813, 0.251, 0.268, 0.2775, 0.2701, 0.3779, 0.2773, 0.2775, 0.2701, 0.2756, 0.2583, 0.3701, 0.2264, 0.5401, 0.301, 0.4909, 0.2956, 0.4763, 0.1902, 0.5244, 0.1728, 0.2775, 0.2701, 0.251, 0.268, 0.2756, 0.2583, 0.2686, 0.2488, 0.3397, 0.1848, 0.3701, 0.2264, 0.2756, 0.2583, 0.4763, 0.1902, 0.3701, 0.2264, 0.3397, 0.1848, 0.4144, 0.1019, 0.1055, 0.8751, 0.03817, 0.8286, 0.1819, 0.7167, 0.4144, 0.1019, 0.3397, 0.1848, 0.2943, 0.1593, 0.3183, 0.05147, 0.03817, 0.8286, 0.0001627, 0.7561, 0.1819, 0.7167, 0.5244, 0.1728, 0.4763, 0.1902, 0.4144, 0.1019, 0.4499, 0.06374, 0.2756, 0.2583, 0.251, 0.268, 0.2686, 0.2488, 0.3397, 0.1848, 0.2686, 0.2488, 0.2579, 0.2437, 0.2943, 0.1593, 0.4499, 0.06374, 0.4144, 0.1019, 0.3183, 0.05147, 0.3321, 0.0001626, 0.2686, 0.2488, 0.251, 0.268, 0.2579, 0.2437, 0.2943, 0.1593, 0.2579, 0.2437, 0.2463, 0.2443, 0.2412, 0.1578, 0.3183, 0.05147, 0.2943, 0.1593, 0.2412, 0.1578, 0.2095, 0.05407, 0.0001627, 0.7561, 0.0001627, 0.6741, 0.1819, 0.7167, 0.2095, 0.05407, 0.2412, 0.1578, 0.1929, 0.1814, 0.1148, 0.1069, 0.1819, 0.7167, 0.03821, 0.6015, 0.1056, 0.5549, 0.3321, 0.0001626, 0.3183, 0.05147, 0.2095, 0.05407, 0.1948, 0.0001626, 0.2579, 0.2437, 0.251, 0.268, 0.2463, 0.2443, 0.2412, 0.1578, 0.2463, 0.2443, 0.2365, 0.25, 0.1929, 0.1814, 0.2463, 0.2443, 0.251, 0.268, 0.2365, 0.25, 0.1929, 0.1814, 0.2365, 0.25, 0.2306, 0.2595, 0.1613, 0.2254, 0.1148, 0.1069, 0.1929, 0.1814, 0.1613, 0.2254, 0.05773, 0.1976, 0.1819, 0.7167, 0.1056, 0.5549, 0.1869, 0.5452, 0.1948, 0.0001626, 0.2095, 0.05407, 0.1148, 0.1069, 0.07733, 0.06998, 0.05773, 0.1976, 0.1613, 0.2254, 0.1546, 0.2796, 0.04774, 0.3027, 0.1819, 0.7167, 0.1869, 0.5452, 0.2635, 0.5743, 0.07733, 0.06998, 0.1148, 0.1069, 0.05773, 0.1976, 0.009125, 0.1828, 0.2365, 0.25, 0.251, 0.268, 0.2306, 0.2595, 0.1613, 0.2254, 0.2306, 0.2595, 0.2299, 0.2705, 0.1546, 0.2796, 0.1546, 0.2796, 0.2299, 0.2705, 0.2335, 0.2808, 0.1745, 0.3311, 0.04774, 0.3027, 0.1546, 0.2796, 0.1745, 0.3311, 0.08789, 0.4, 0.1819, 0.7167, 0.2635, 0.5743, 0.3177, 0.6357, 0.009125, 0.1828, 0.05773, 0.1976, 0.04774, 0.3027, 0.0001627, 0.3099, 0.2306, 0.2595, 0.251, 0.268, 0.2299, 0.2705, 0.167, 0.4693, 0.2167, 0.3672, 0.2708, 0.3784, 0.2699, 0.4935, 0.1819, 0.7167, 0.3177, 0.6357, 0.3372, 0.7152, 0.0001627, 0.3099, 0.04774, 0.3027, 0.08789, 0.4, 0.04625, 0.4279, 0.2299, 0.2705, 0.251, 0.268, 0.2335, 0.2808, 0.1745, 0.3311, 0.2335, 0.2808, 0.2417, 0.2885, 0.2167, 0.3672, 0.08789, 0.4, 0.1745, 0.3311, 0.2167, 0.3672, 0.167, 0.4693, 0.6411, 0.03955, 0.7437, 0.0001627, 0.752, 0.06259, 0.6765, 0.09202, 0.0001627, 0.6741, 0.03821, 0.6015, 0.1819, 0.7167, 0.8549, 0.4468, 0.7442, 0.4598, 0.7526, 0.3966, 0.833, 0.3866, 0.9459, 0.07254, 0.9998, 0.1716, 0.9365, 0.1876, 0.8988, 0.1163, 0.5674, 0.122, 0.6411, 0.03955, 0.6765, 0.09202, 0.6227, 0.1524, 0.6402, 0.4203, 0.5667, 0.3371, 0.6228, 0.3087, 0.6767, 0.3686, 0.9998, 0.2849, 0.9472, 0.3839, 0.8997, 0.3406, 0.9372, 0.2687, 0.5404, 0.2294, 0.5674, 0.122, 0.6227, 0.1524, 0.6033, 0.2306, 0.7437, 0.0001627, 0.853, 0.01118, 0.8321, 0.07114, 0.752, 0.06259, 0.9998, 0.1716, 0.9998, 0.2849, 0.9372, 0.2687, 0.9365, 0.1876, 0.9472, 0.3839, 0.8549, 0.4468, 0.833, 0.3866, 0.8997, 0.3406, 0.5667, 0.3371, 0.5404, 0.2294, 0.6033, 0.2306, 0.6228, 0.3087, 0.853, 0.01118, 0.9459, 0.07254, 0.8988, 0.1163, 0.8321, 0.07114, 0.7442, 0.4598, 0.6402, 0.4203, 0.6767, 0.3686, 0.7526, 0.3966])
me_cylinder_001.update()
me_cylinder_002 = bpy.data.meshes.new('Cylinder.002')
me_cylinder_002.from_pydata([(0.5741, -0.3907, 0.3404), (0.7171, -0.4035, 0.7148), (0.4216, -0.2768, 0.4009), (0.5629, -0.2894, 0.7752), (0.4394, -0.07782, 0.4009), (0.5807, -0.09047, 0.7752), (0.6097, 0.007214, 0.3404), (0.7527, -0.005586, 0.7148), (0.7622, -0.1067, 0.2799), (0.905, -0.1195, 0.6543), (0.7444, -0.3057, 0.2799), (0.8872, -0.3185, 0.6543), (0.5772, -0.3868, 0.2313), (0.3956, -0.3055, 0.2499), (0.3761, -0.1075, 0.2669), (0.5381, 0.009393, 0.2653), (0.7197, -0.07183, 0.2466), (0.7392, -0.2699, 0.2296), (0.5721, -0.3829, 0.1803), (0.391, -0.2987, 0.178), (0.3728, -0.1002, 0.1916), (0.5359, 0.01408, 0.2076), (0.717, -0.07007, 0.21), (0.7352, -0.2685, 0.1963), (0.9233, -0.3265, 1.678), (1.115, -0.4439, 1.617), (0.9411, -0.1275, 1.678), (1.15, -0.04593, 1.617), (1.326, -0.162, 1.557), (1.308, -0.3609, 1.557), (1.042, -0.409, 2.827), (1.2, -0.5298, 2.806), (1.064, -0.2117, 2.804), (1.243, -0.1352, 2.76), (1.392, -0.2481, 2.736), (1.37, -0.4457, 2.757), (1.034, -0.4233, 3.204), (1.181, -0.5405, 3.272), (1.076, -0.2403, 3.136), (1.265, -0.1744, 3.136), (1.412, -0.2916, 3.205), (1.37, -0.4746, 3.273), (1.004, -0.3149, 3.449), (1.142, -0.4242, 3.54), (1.051, -0.1403, 3.372), (1.238, -0.07499, 3.39), (1.372, -0.1843, 3.489), (1.322, -0.3589, 3.565), (0.9785, -1.662, 3.332), (0.8279, -0.5919, 4.19), (0.5023, -0.8721, 3.874), (0.1629, -1.348, 3.33), (0.1785, -1.374, 3.197), (0.7455, -0.5182, 4.195), (0.1883, -0.598, 3.846), (-0.3597, -0.8577, 3.24), (-0.3225, -0.8948, 3.086), (0.7153, -0.4259, 4.201), (0.07045, -0.2548, 3.827), (-0.4183, -0.2431, 3.195), (-0.2967, -0.2496, 3.025), (0.7455, -0.3362, 4.202), (0.1811, 0.07908, 3.834), (-0.1778, 0.3546, 3.207), (-0.0914, 0.3079, 3.043), (0.8282, -0.2696, 4.202), (0.483, 0.327, 3.87), (0.2026, 0.5431, 3.272), (0.2893, 0.6961, 3.135), (0.9421, -0.2414, 4.21), (0.9031, 0.4323, 3.929), (0.9558, 0.7348, 3.375), (1.011, 0.9253, 3.275), (1.059, -0.258, 4.231), (1.345, 0.3707, 3.995), (1.75, 0.6636, 3.494), (1.65, 0.8154, 3.338), (1.151, -0.3156, 4.259), (1.71, 0.1565, 4.055), (2.185, 0.4027, 3.601), (2.35, 0.3261, 3.394), (1.201, -0.4011, 4.28), (1.912, -0.1614, 4.094), (2.646, -0.2469, 3.613), (2.583, -0.07413, 3.402), (1.2, -0.4948, 4.279), (1.905, -0.5101, 4.103), (2.553, -0.735, 3.631), (2.618, -0.6731, 3.487), (1.149, -0.5753, 4.257), (1.687, -0.8097, 4.077), (2.171, -1.271, 3.592), (2.295, -1.337, 3.528), (1.057, -0.6241, 4.225), (1.332, -0.9916, 4.006), (1.185, -0.2385, 3.4), (1.705, -1.562, 3.556), (1.797, -1.637, 3.448), (0.9689, -0.4551, 4.302), (0.9412, -0.6301, 4.199), (0.9165, -1.014, 3.924), (0.9079, -1.603, 3.403), (0.3632, -1.149, 3.307), (0.9629, -1.354, 3.375), (-0.05748, -0.754, 3.235), (-0.2028, -0.2592, 3.199), (-0.03941, 0.2219, 3.208), (0.3952, 0.5793, 3.261), (1.002, 0.731, 3.344), (1.641, 0.6423, 3.44), (2.166, 0.3334, 3.526), (2.458, -0.1247, 3.582), (2.448, -0.6273, 3.596), (2.14, -1.059, 3.564), (1.604, -1.321, 3.49)], [], [(0, 1, 3, 2), (2, 3, 5, 4), (4, 5, 7, 6), (6, 7, 9, 8), (5, 3, 24, 26), (8, 9, 11, 10), (10, 11, 1, 0), (10, 0, 12, 17), (17, 12, 18, 23), (6, 8, 16, 15), (2, 4, 14, 13), (8, 10, 17, 16), (0, 2, 13, 12), (4, 6, 15, 14), (18, 19, 20, 21, 22, 23), (15, 16, 22, 21), (13, 14, 20, 19), (16, 17, 23, 22), (14, 15, 21, 20), (12, 13, 19, 18), (25, 29, 35, 31), (11, 9, 28, 29), (3, 1, 25, 24), (7, 5, 26, 27), (1, 11, 29, 25), (9, 7, 27, 28), (35, 34, 40, 41), (28, 27, 33, 34), (26, 24, 30, 32), (29, 28, 34, 35), (27, 26, 32, 33), (24, 25, 31, 30), (37, 41, 47, 43), (33, 32, 38, 39), (30, 31, 37, 36), (31, 35, 41, 37), (34, 33, 39, 40), (32, 30, 36, 38), (42, 43, 47, 46, 45, 44), (40, 39, 45, 46), (38, 36, 42, 44), (41, 40, 46, 47), (39, 38, 44, 45), (36, 37, 43, 42), (48, 101, 51, 52), (99, 98, 49), (50, 49, 53, 54), (109, 110, 95), (52, 51, 55, 56), (49, 98, 53), (54, 53, 57, 58), (55, 54, 58, 59), (62, 63, 59, 58), (110, 111, 95), (56, 55, 59, 60), (53, 98, 57), (58, 57, 61, 62), (60, 59, 63, 64), (57, 98, 61), (65, 66, 62, 61), (63, 62, 66, 67), (111, 112, 95), (67, 66, 70, 71), (112, 113, 95), (64, 63, 67, 68), (61, 98, 65), (66, 65, 69, 70), (68, 67, 71, 72), (65, 98, 69), (73, 74, 70, 69), (71, 70, 74, 75), (113, 114, 95), (75, 74, 78, 79), (114, 103, 95), (72, 71, 75, 76), (69, 98, 73), (74, 73, 77, 78), (76, 75, 79, 80), (73, 98, 77), (78, 77, 81, 82), (79, 78, 82, 83), (103, 102, 95), (83, 82, 86, 87), (95, 104, 105), (80, 79, 83, 84), (77, 98, 81), (82, 81, 85, 86), (81, 98, 85), (86, 85, 89, 90), (87, 86, 90, 91), (95, 105, 106), (84, 83, 87, 88), (91, 90, 94, 96), (95, 106, 107), (88, 87, 91, 92), (85, 98, 89), (90, 89, 93, 94), (94, 93, 99, 100), (96, 94, 100, 101), (95, 107, 108), (92, 91, 96, 97), (89, 98, 93), (51, 50, 54, 55), (95, 108, 109), (97, 96, 101, 48), (93, 98, 99), (100, 99, 49, 50), (101, 100, 50, 51), (52, 56, 104, 102), (102, 104, 95), (80, 84, 111, 110), (64, 68, 107, 106), (48, 52, 102, 103), (88, 92, 113, 112), (72, 76, 109, 108), (97, 48, 103, 114), (56, 60, 105, 104), (68, 72, 108, 107), (76, 80, 110, 109), (92, 97, 114, 113), (60, 64, 106, 105), (84, 88, 112, 111)])
me_cylinder_002.polygons.foreach_set('use_smooth', [True] * 122)
_uv = me_cylinder_002.uv_layers.new(name='UVMap')
_uv.uv.foreach_set('vector', [0.6059, 0.05071, 0.622, 0.08417, 0.5961, 0.08976, 0.5944, 0.05503, 0.5944, 0.05503, 0.5961, 0.08976, 0.5704, 0.08611, 0.583, 0.05166, 0.583, 0.05166, 0.5704, 0.08611, 0.5426, 0.07581, 0.5742, 0.03694, 0.5742, 0.03694, 0.5426, 0.07581, 0.5099, 0.0583, 0.5736, 0.0001656, 0.5704, 0.08611, 0.5961, 0.08976, 0.6051, 0.2385, 0.5687, 0.2398, 0.6088, 0.009829, 0.6745, 0.04931, 0.6486, 0.07053, 0.6141, 0.03624, 0.6141, 0.03624, 0.6486, 0.07053, 0.622, 0.08417, 0.6059, 0.05071, 0.6141, 0.03624, 0.6059, 0.05071, 0.6031, 0.0451, 0.6094, 0.03321, 0.6094, 0.03321, 0.6031, 0.0451, 0.6011, 0.04348, 0.6065, 0.03364, 0.5742, 0.03694, 0.5736, 0.0001656, 0.585, 0.01102, 0.5831, 0.03846, 0.5944, 0.05503, 0.583, 0.05166, 0.5887, 0.04735, 0.5956, 0.04836, 0.6088, 0.009829, 0.6141, 0.03624, 0.6094, 0.03321, 0.5967, 0.008739, 0.6059, 0.05071, 0.5944, 0.05503, 0.5956, 0.04836, 0.6031, 0.0451, 0.583, 0.05166, 0.5742, 0.03694, 0.5831, 0.03846, 0.5887, 0.04735, 0.6011, 0.04348, 0.5951, 0.04589, 0.5905, 0.0449, 0.5866, 0.03771, 0.5914, 0.0121, 0.6065, 0.03364, 0.5831, 0.03846, 0.585, 0.01102, 0.5914, 0.0121, 0.5866, 0.03771, 0.5956, 0.04836, 0.5887, 0.04735, 0.5905, 0.0449, 0.5951, 0.04589, 0.5967, 0.008739, 0.6094, 0.03321, 0.6065, 0.03364, 0.5914, 0.0121, 0.5887, 0.04735, 0.5831, 0.03846, 0.5866, 0.03771, 0.5905, 0.0449, 0.6031, 0.0451, 0.5956, 0.04836, 0.5951, 0.04589, 0.6011, 0.04348, 0.6472, 0.2336, 0.6849, 0.2267, 0.6836, 0.4325, 0.652, 0.4355, 0.6486, 0.07053, 0.6745, 0.04931, 0.7195, 0.2211, 0.6849, 0.2267, 0.5961, 0.08976, 0.622, 0.08417, 0.6472, 0.2336, 0.6051, 0.2385, 0.5426, 0.07581, 0.5704, 0.08611, 0.5687, 0.2398, 0.526, 0.2385, 0.622, 0.08417, 0.6486, 0.07053, 0.6849, 0.2267, 0.6472, 0.2336, 0.5099, 0.0583, 0.5426, 0.07581, 0.526, 0.2385, 0.4862, 0.2377, 0.6836, 0.4325, 0.7195, 0.4332, 0.6873, 0.5157, 0.6596, 0.4985, 0.4862, 0.2377, 0.526, 0.2385, 0.5566, 0.4407, 0.5226, 0.4498, 0.5687, 0.2398, 0.6051, 0.2385, 0.6217, 0.4379, 0.5901, 0.4383, 0.6849, 0.2267, 0.7195, 0.2211, 0.7195, 0.4332, 0.6836, 0.4325, 0.526, 0.2385, 0.5687, 0.2398, 0.5901, 0.4383, 0.5566, 0.4407, 0.6051, 0.2385, 0.6472, 0.2336, 0.652, 0.4355, 0.6217, 0.4379, 0.6419, 0.4892, 0.6596, 0.4985, 0.6391, 0.5136, 0.6338, 0.5058, 0.5566, 0.4407, 0.5901, 0.4383, 0.6054, 0.4844, 0.5801, 0.5013, 0.6217, 0.4379, 0.652, 0.4355, 0.6419, 0.4892, 0.6259, 0.4834, 0.652, 0.4355, 0.6836, 0.4325, 0.6596, 0.4985, 0.6419, 0.4892, 0.5226, 0.4498, 0.5566, 0.4407, 0.5801, 0.5013, 0.5616, 0.5389, 0.5901, 0.4383, 0.6217, 0.4379, 0.6259, 0.4834, 0.6054, 0.4844, 0.6256, 0.5012, 0.6338, 0.5058, 0.6391, 0.5136, 0.6311, 0.5498, 0.6124, 0.5194, 0.6152, 0.5039, 0.5616, 0.5389, 0.5801, 0.5013, 0.6124, 0.5194, 0.6311, 0.5498, 0.6054, 0.4844, 0.6259, 0.4834, 0.6256, 0.5012, 0.6152, 0.5039, 0.6596, 0.4985, 0.6873, 0.5157, 0.6311, 0.5498, 0.6391, 0.5136, 0.5801, 0.5013, 0.6054, 0.4844, 0.6152, 0.5039, 0.6124, 0.5194, 0.6259, 0.4834, 0.6419, 0.4892, 0.6338, 0.5058, 0.6256, 0.5012, 0.002899, 0.2029, 0.01773, 0.2181, 0.02417, 0.3523, 0.0001657, 0.3567, 0.1992, 0.2589, 0.2242, 0.263, 0.1986, 0.2745, 0.1362, 0.3082, 0.1986, 0.2745, 0.2043, 0.2877, 0.1593, 0.3624, 0.5046, 0.6704, 0.5555, 0.5918, 0.6351, 0.7464, 0.0001657, 0.3567, 0.02417, 0.3523, 0.08056, 0.4551, 0.05613, 0.471, 0.1986, 0.2745, 0.2242, 0.263, 0.2043, 0.2877, 0.1593, 0.3624, 0.2043, 0.2877, 0.2143, 0.2956, 0.1986, 0.3943, 0.08056, 0.4551, 0.1593, 0.3624, 0.1986, 0.3943, 0.1631, 0.4977, 0.2475, 0.3972, 0.258, 0.503, 0.1631, 0.4977, 0.1986, 0.3943, 0.5555, 0.5918, 0.6275, 0.5502, 0.6351, 0.7464, 0.05613, 0.471, 0.08056, 0.4551, 0.1631, 0.4977, 0.155, 0.5373, 0.2043, 0.2877, 0.2242, 0.263, 0.2143, 0.2956, 0.1986, 0.3943, 0.2143, 0.2956, 0.2266, 0.2967, 0.2475, 0.3972, 0.155, 0.5373, 0.1631, 0.4977, 0.258, 0.503, 0.2655, 0.5346, 0.2143, 0.2956, 0.2242, 0.263, 0.2266, 0.2967, 0.2392, 0.2907, 0.2948, 0.3741, 0.2475, 0.3972, 0.2266, 0.2967, 0.258, 0.503, 0.2475, 0.3972, 0.2948, 0.3741, 0.3228, 0.4795, 0.6275, 0.5502, 0.7038, 0.555, 0.6351, 0.7464, 0.3228, 0.4795, 0.2948, 0.3741, 0.3307, 0.3256, 0.4232, 0.3741, 0.7038, 0.555, 0.7672, 0.6053, 0.6351, 0.7464, 0.2655, 0.5346, 0.258, 0.503, 0.3228, 0.4795, 0.361, 0.4953, 0.2266, 0.2967, 0.2242, 0.263, 0.2392, 0.2907, 0.2948, 0.3741, 0.2392, 0.2907, 0.2487, 0.2786, 0.3307, 0.3256, 0.361, 0.4953, 0.3228, 0.4795, 0.4232, 0.3741, 0.4652, 0.3837, 0.2392, 0.2907, 0.2242, 0.263, 0.2487, 0.2786, 0.2523, 0.2635, 0.3479, 0.2653, 0.3307, 0.3256, 0.2487, 0.2786, 0.4232, 0.3741, 0.3307, 0.3256, 0.3479, 0.2653, 0.4517, 0.2287, 0.7672, 0.6053, 0.803, 0.6895, 0.6351, 0.7464, 0.4517, 0.2287, 0.3479, 0.2653, 0.3386, 0.2075, 0.4212, 0.1524, 0.803, 0.6895, 0.803, 0.7888, 0.6351, 0.7464, 0.4652, 0.3837, 0.4232, 0.3741, 0.4517, 0.2287, 0.4859, 0.2545, 0.2487, 0.2786, 0.2242, 0.263, 0.2523, 0.2635, 0.3479, 0.2653, 0.2523, 0.2635, 0.2496, 0.2491, 0.3386, 0.2075, 0.4859, 0.2545, 0.4517, 0.2287, 0.4212, 0.1524, 0.4443, 0.114, 0.2523, 0.2635, 0.2242, 0.263, 0.2496, 0.2491, 0.3386, 0.2075, 0.2496, 0.2491, 0.2413, 0.2388, 0.309, 0.1649, 0.4212, 0.1524, 0.3386, 0.2075, 0.309, 0.1649, 0.3513, 0.05255, 0.803, 0.7888, 0.7674, 0.8791, 0.6351, 0.7464, 0.3513, 0.05255, 0.309, 0.1649, 0.264, 0.145, 0.2816, 0.02365, 0.6351, 0.7464, 0.7041, 0.9409, 0.6277, 0.9599, 0.4443, 0.114, 0.4212, 0.1524, 0.3513, 0.05255, 0.3959, 0.04455, 0.2496, 0.2491, 0.2242, 0.263, 0.2413, 0.2388, 0.309, 0.1649, 0.2413, 0.2388, 0.2299, 0.2344, 0.264, 0.145, 0.2413, 0.2388, 0.2242, 0.263, 0.2299, 0.2344, 0.264, 0.145, 0.2299, 0.2344, 0.2173, 0.2364, 0.2125, 0.1549, 0.2816, 0.02365, 0.264, 0.145, 0.2125, 0.1549, 0.1668, 0.02979, 0.6351, 0.7464, 0.6277, 0.9599, 0.5557, 0.9315, 0.3959, 0.04455, 0.3513, 0.05255, 0.2816, 0.02365, 0.3018, 0.0001656, 0.1668, 0.02979, 0.2125, 0.1549, 0.1654, 0.19, 0.08424, 0.08715, 0.6351, 0.7464, 0.5557, 0.9315, 0.5047, 0.8622, 0.3018, 0.0001656, 0.2816, 0.02365, 0.1668, 0.02979, 0.1652, 0.0001657, 0.2299, 0.2344, 0.2242, 0.263, 0.2173, 0.2364, 0.2125, 0.1549, 0.2173, 0.2364, 0.206, 0.2451, 0.1654, 0.19, 0.1654, 0.19, 0.206, 0.2451, 0.1992, 0.2589, 0.1382, 0.2453, 0.08424, 0.08715, 0.1654, 0.19, 0.1382, 0.2453, 0.01773, 0.2181, 0.6351, 0.7464, 0.5047, 0.8622, 0.4862, 0.768, 0.1652, 0.0001657, 0.1668, 0.02979, 0.08424, 0.08715, 0.06829, 0.06096, 0.2173, 0.2364, 0.2242, 0.263, 0.206, 0.2451, 0.02417, 0.3523, 0.1362, 0.3082, 0.1593, 0.3624, 0.08056, 0.4551, 0.6351, 0.7464, 0.4862, 0.768, 0.5046, 0.6704, 0.06829, 0.06096, 0.08424, 0.08715, 0.01773, 0.2181, 0.002899, 0.2029, 0.206, 0.2451, 0.2242, 0.263, 0.1992, 0.2589, 0.1382, 0.2453, 0.1992, 0.2589, 0.1986, 0.2745, 0.1362, 0.3082, 0.01773, 0.2181, 0.1382, 0.2453, 0.1362, 0.3082, 0.02417, 0.3523, 0.0001656, 0.6752, 0.04415, 0.5748, 0.08159, 0.611, 0.04477, 0.6935, 0.7674, 0.8791, 0.7041, 0.9409, 0.6351, 0.7464, 0.3664, 0.9063, 0.3236, 0.9665, 0.2998, 0.9421, 0.3465, 0.8772, 0.2306, 0.5399, 0.3065, 0.5813, 0.2925, 0.6097, 0.219, 0.5672, 0.0001656, 0.8087, 0.0001656, 0.6752, 0.04477, 0.6935, 0.04534, 0.7913, 0.2349, 0.9998, 0.1189, 0.9865, 0.1519, 0.9487, 0.2314, 0.9673, 0.3768, 0.6783, 0.3951, 0.7784, 0.3651, 0.7874, 0.3466, 0.6894, 0.04727, 0.9287, 0.0001656, 0.8087, 0.04534, 0.7913, 0.08443, 0.8841, 0.04415, 0.5748, 0.1377, 0.5376, 0.1451, 0.5678, 0.08159, 0.611, 0.3065, 0.5813, 0.3768, 0.6783, 0.3466, 0.6894, 0.2925, 0.6097, 0.3951, 0.7784, 0.3664, 0.9063, 0.3465, 0.8772, 0.3651, 0.7874, 0.1189, 0.9865, 0.04727, 0.9287, 0.08443, 0.8841, 0.1519, 0.9487, 0.1377, 0.5376, 0.2306, 0.5399, 0.219, 0.5672, 0.1451, 0.5678, 0.3236, 0.9665, 0.2349, 0.9998, 0.2314, 0.9673, 0.2998, 0.9421])
me_cylinder_002.update()

# ---- objects
ob_cylinder = bpy.data.objects.new('Cylinder', me_cylinder)
ob_cylinder_001 = bpy.data.objects.new('Cylinder.001', me_cylinder_001)
ob_cylinder_002 = bpy.data.objects.new('Cylinder.002', me_cylinder_002)

# ---- transforms, parenting, visibility, modifiers, constraints
ob_cylinder.location = (0.0, 0.2308, -0.1576)
ob_cylinder_001.location = (-0.3298, -0.5948, -0.1598)
ob_cylinder_001.rotation_euler = (0.0, -0.0, -0.8317)
ob_cylinder_002.location = (-0.1383, -1.404, -0.1576)

# ---- collection membership
col_collection.objects.link(ob_cylinder)
col_collection.objects.link(ob_cylinder_001)
col_collection.objects.link(ob_cylinder_002)

# ---- scene / render settings (as saved in the file)
scene.frame_start = 1; scene.frame_end = 250; scene.frame_set(1)
scene.render.engine = 'BLENDER_EEVEE_NEXT'
scene.cycles.sampling_pattern = 'TABULATED_SOBOL'
scene.view_settings.view_transform = 'Filmic'
bpy.context.view_layer.update()

# ---- added for rendering (the .blend has no active camera and no usable light): camera, sun
cam_auto = bpy.data.cameras.new('AutoCamera')
cam_auto.lens = 50.0
cam_auto.sensor_width = 36.0
cam_auto.clip_end = 1000.0
ob_auto_camera = bpy.data.objects.new('AutoCamera', cam_auto)
scene.collection.objects.link(ob_auto_camera)
ob_auto_camera.location = (7.68119, -10.2455, 8.65501)
ob_auto_camera.rotation_euler = (1.09748, -7.21219e-08, 0.694738)
scene.camera = ob_auto_camera
light_auto_sun = bpy.data.lights.new('AutoSun', 'SUN')
light_auto_sun.energy = 3.0
light_auto_sun.angle = 0.0523599
ob_auto_sun = bpy.data.objects.new('AutoSun', light_auto_sun)
scene.collection.objects.link(ob_auto_sun)
ob_auto_sun.rotation_euler = (0.872665, 0.174533, 0.523599)
bpy.context.view_layer.update()

